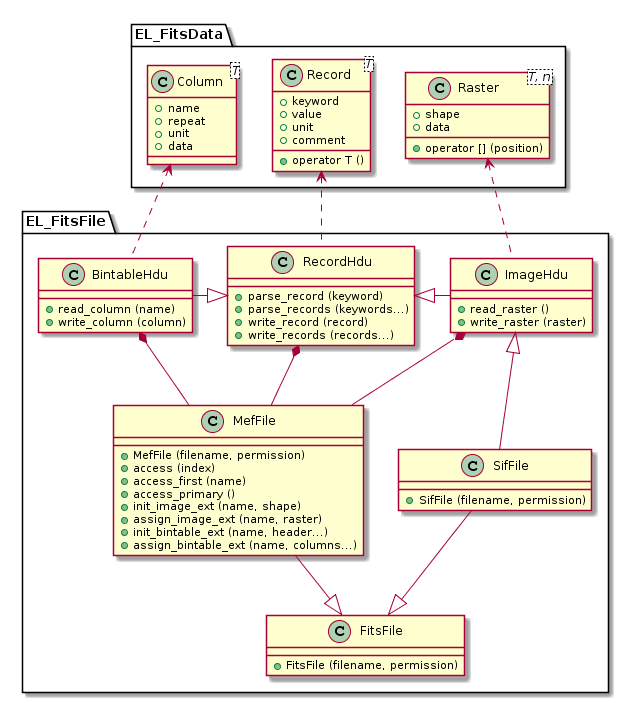

The diagram above was rendered by PlantUML. Its source (embedded in the PNG):
@startuml
package EL_FitsFile {

RecordHdu <|- ImageHdu
BintableHdu -|> RecordHdu

BintableHdu *-- MefFile
RecordHdu *-- MefFile
ImageHdu *-- MefFile

MefFile --|> FitsFile
SifFile --|> FitsFile
ImageHdu <|-- SifFile

}

package EL_FitsData {

Raster <.. ImageHdu
Column <.. BintableHdu
Record <.. RecordHdu

}

class FitsFile {
+ FitsFile (filename, permission)
}

class MefFile {
+ MefFile (filename, permission)
+ access (index)
+ access_first (name)
+ access_primary ()
+ init_image_ext (name, shape)
+ assign_image_ext (name, raster)
+ init_bintable_ext (name, header...)
+ assign_bintable_ext (name, columns...)
}

class SifFile {
+ SifFile (filename, permission)
}

class RecordHdu {
+ parse_record (keyword)
+ parse_records (keywords...)
+ write_record (record)
+ write_records (records...)
}

class ImageHdu {
+ read_raster ()
+ write_raster (raster)
}

class BintableHdu {
+ read_column (name)
+ write_column (column)
}

class Record<T> {
+ keyword
+ value
+ unit
+ comment
+ operator T ()
}

class Raster<T, n> {
+ shape
+ data
+ operator [] (position)
}

class Column<T> {
+ name
+ repeat
+ unit
+ data
}
@enduml